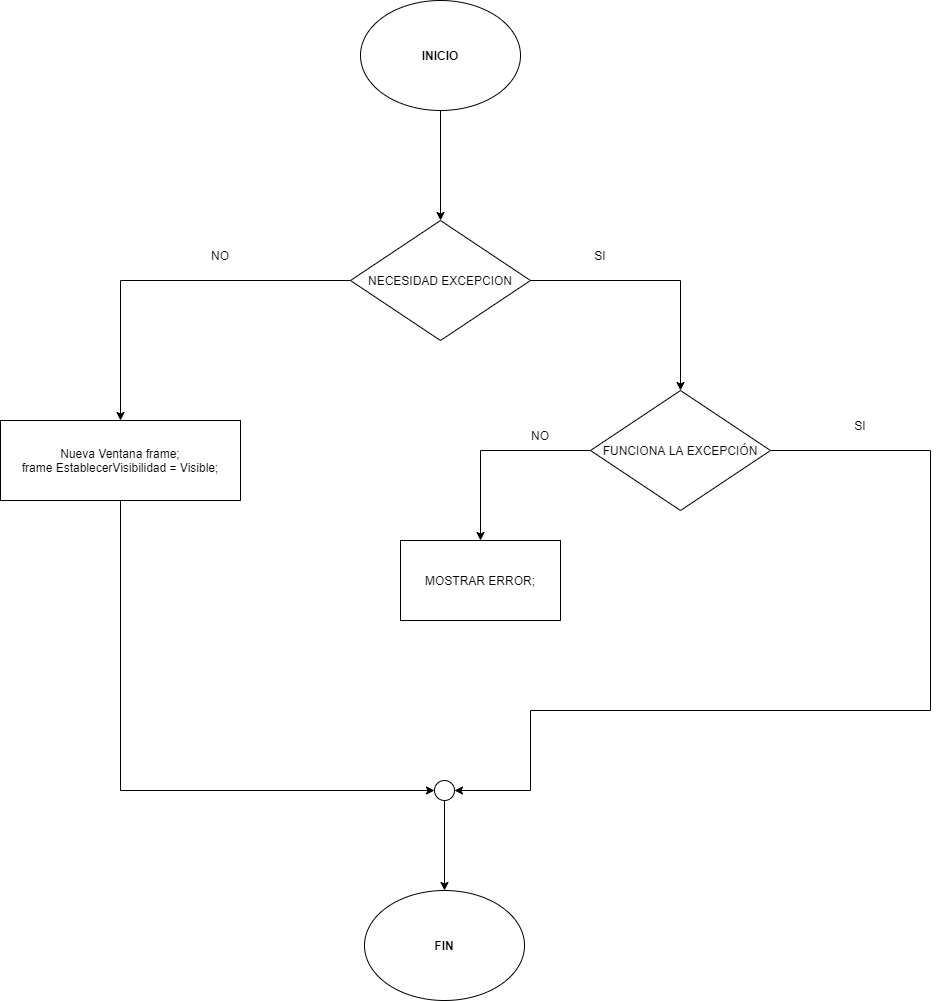

The diagram above was exported from draw.io. Its source (the exported page's mxGraphModel, read from the mxfile embedded in the PNG):
<mxGraphModel dx="1609" dy="809" grid="1" gridSize="10" guides="1" tooltips="1" connect="1" arrows="1" fold="1" page="1" pageScale="1" pageWidth="827" pageHeight="1169" math="0" shadow="0">
  <root>
    <mxCell id="0" />
    <mxCell id="1" parent="0" />
    <mxCell id="_x6k-BQyjI3YM_e3-pYq-15" style="edgeStyle=orthogonalEdgeStyle;rounded=0;orthogonalLoop=1;jettySize=auto;html=1;exitX=0.5;exitY=1;exitDx=0;exitDy=0;" edge="1" parent="1" source="_x6k-BQyjI3YM_e3-pYq-1" target="_x6k-BQyjI3YM_e3-pYq-3">
      <mxGeometry relative="1" as="geometry" />
    </mxCell>
    <mxCell id="_x6k-BQyjI3YM_e3-pYq-1" value="&lt;b style=&quot;line-height: 1.7&quot;&gt;INICIO&lt;/b&gt;" style="ellipse;whiteSpace=wrap;html=1;" vertex="1" parent="1">
      <mxGeometry x="320" y="60" width="160" height="110" as="geometry" />
    </mxCell>
    <mxCell id="_x6k-BQyjI3YM_e3-pYq-2" value="&lt;b style=&quot;line-height: 1.7&quot;&gt;FIN&lt;/b&gt;" style="ellipse;whiteSpace=wrap;html=1;" vertex="1" parent="1">
      <mxGeometry x="324" y="950" width="160" height="110" as="geometry" />
    </mxCell>
    <mxCell id="_x6k-BQyjI3YM_e3-pYq-5" style="edgeStyle=orthogonalEdgeStyle;rounded=0;orthogonalLoop=1;jettySize=auto;html=1;exitX=1;exitY=0.5;exitDx=0;exitDy=0;entryX=0.5;entryY=0;entryDx=0;entryDy=0;" edge="1" parent="1" source="_x6k-BQyjI3YM_e3-pYq-3" target="_x6k-BQyjI3YM_e3-pYq-4">
      <mxGeometry relative="1" as="geometry" />
    </mxCell>
    <mxCell id="_x6k-BQyjI3YM_e3-pYq-17" style="edgeStyle=orthogonalEdgeStyle;rounded=0;orthogonalLoop=1;jettySize=auto;html=1;exitX=0;exitY=0.5;exitDx=0;exitDy=0;" edge="1" parent="1" source="_x6k-BQyjI3YM_e3-pYq-3" target="_x6k-BQyjI3YM_e3-pYq-16">
      <mxGeometry relative="1" as="geometry" />
    </mxCell>
    <mxCell id="_x6k-BQyjI3YM_e3-pYq-3" value="NECESIDAD EXCEPCION" style="rhombus;whiteSpace=wrap;html=1;" vertex="1" parent="1">
      <mxGeometry x="310" y="280" width="180" height="120" as="geometry" />
    </mxCell>
    <mxCell id="_x6k-BQyjI3YM_e3-pYq-8" style="edgeStyle=orthogonalEdgeStyle;rounded=0;orthogonalLoop=1;jettySize=auto;html=1;exitX=0;exitY=0.5;exitDx=0;exitDy=0;" edge="1" parent="1" source="_x6k-BQyjI3YM_e3-pYq-4" target="_x6k-BQyjI3YM_e3-pYq-7">
      <mxGeometry relative="1" as="geometry" />
    </mxCell>
    <mxCell id="_x6k-BQyjI3YM_e3-pYq-11" style="edgeStyle=orthogonalEdgeStyle;rounded=0;orthogonalLoop=1;jettySize=auto;html=1;exitX=1;exitY=0.5;exitDx=0;exitDy=0;entryX=1;entryY=0.5;entryDx=0;entryDy=0;" edge="1" parent="1" source="_x6k-BQyjI3YM_e3-pYq-4" target="_x6k-BQyjI3YM_e3-pYq-13">
      <mxGeometry relative="1" as="geometry">
        <mxPoint x="404" y="830" as="targetPoint" />
        <Array as="points">
          <mxPoint x="890" y="510" />
          <mxPoint x="890" y="770" />
          <mxPoint x="490" y="770" />
          <mxPoint x="490" y="850" />
        </Array>
      </mxGeometry>
    </mxCell>
    <mxCell id="_x6k-BQyjI3YM_e3-pYq-4" value="FUNCIONA LA EXCEPCIÓN" style="rhombus;whiteSpace=wrap;html=1;" vertex="1" parent="1">
      <mxGeometry x="550" y="450" width="180" height="120" as="geometry" />
    </mxCell>
    <mxCell id="_x6k-BQyjI3YM_e3-pYq-6" value="SI" style="text;html=1;strokeColor=none;fillColor=none;align=center;verticalAlign=middle;whiteSpace=wrap;rounded=0;" vertex="1" parent="1">
      <mxGeometry x="530" y="300" width="60" height="30" as="geometry" />
    </mxCell>
    <mxCell id="_x6k-BQyjI3YM_e3-pYq-7" value="MOSTRAR ERROR;" style="rounded=0;whiteSpace=wrap;html=1;" vertex="1" parent="1">
      <mxGeometry x="360" y="600" width="160" height="80" as="geometry" />
    </mxCell>
    <mxCell id="_x6k-BQyjI3YM_e3-pYq-9" value="NO" style="text;html=1;strokeColor=none;fillColor=none;align=center;verticalAlign=middle;whiteSpace=wrap;rounded=0;" vertex="1" parent="1">
      <mxGeometry x="470" y="480" width="60" height="30" as="geometry" />
    </mxCell>
    <mxCell id="_x6k-BQyjI3YM_e3-pYq-20" style="edgeStyle=orthogonalEdgeStyle;rounded=0;orthogonalLoop=1;jettySize=auto;html=1;exitX=0.5;exitY=1;exitDx=0;exitDy=0;entryX=0.5;entryY=0;entryDx=0;entryDy=0;" edge="1" parent="1" source="_x6k-BQyjI3YM_e3-pYq-13" target="_x6k-BQyjI3YM_e3-pYq-2">
      <mxGeometry relative="1" as="geometry" />
    </mxCell>
    <mxCell id="_x6k-BQyjI3YM_e3-pYq-13" value="" style="ellipse;whiteSpace=wrap;html=1;aspect=fixed;" vertex="1" parent="1">
      <mxGeometry x="394" y="840" width="20" height="20" as="geometry" />
    </mxCell>
    <mxCell id="_x6k-BQyjI3YM_e3-pYq-14" value="SI" style="text;html=1;strokeColor=none;fillColor=none;align=center;verticalAlign=middle;whiteSpace=wrap;rounded=0;" vertex="1" parent="1">
      <mxGeometry x="790" y="470" width="60" height="30" as="geometry" />
    </mxCell>
    <mxCell id="_x6k-BQyjI3YM_e3-pYq-19" style="edgeStyle=orthogonalEdgeStyle;rounded=0;orthogonalLoop=1;jettySize=auto;html=1;exitX=0.5;exitY=1;exitDx=0;exitDy=0;entryX=0;entryY=0.5;entryDx=0;entryDy=0;" edge="1" parent="1" source="_x6k-BQyjI3YM_e3-pYq-16" target="_x6k-BQyjI3YM_e3-pYq-13">
      <mxGeometry relative="1" as="geometry" />
    </mxCell>
    <mxCell id="_x6k-BQyjI3YM_e3-pYq-16" value="Nueva Ventana frame;&lt;br&gt;frame EstablecerVisibilidad = Visible;" style="rounded=0;whiteSpace=wrap;html=1;" vertex="1" parent="1">
      <mxGeometry x="-40" y="480" width="240" height="80" as="geometry" />
    </mxCell>
    <mxCell id="_x6k-BQyjI3YM_e3-pYq-18" value="NO" style="text;html=1;strokeColor=none;fillColor=none;align=center;verticalAlign=middle;whiteSpace=wrap;rounded=0;" vertex="1" parent="1">
      <mxGeometry x="150" y="300" width="60" height="30" as="geometry" />
    </mxCell>
  </root>
</mxGraphModel>